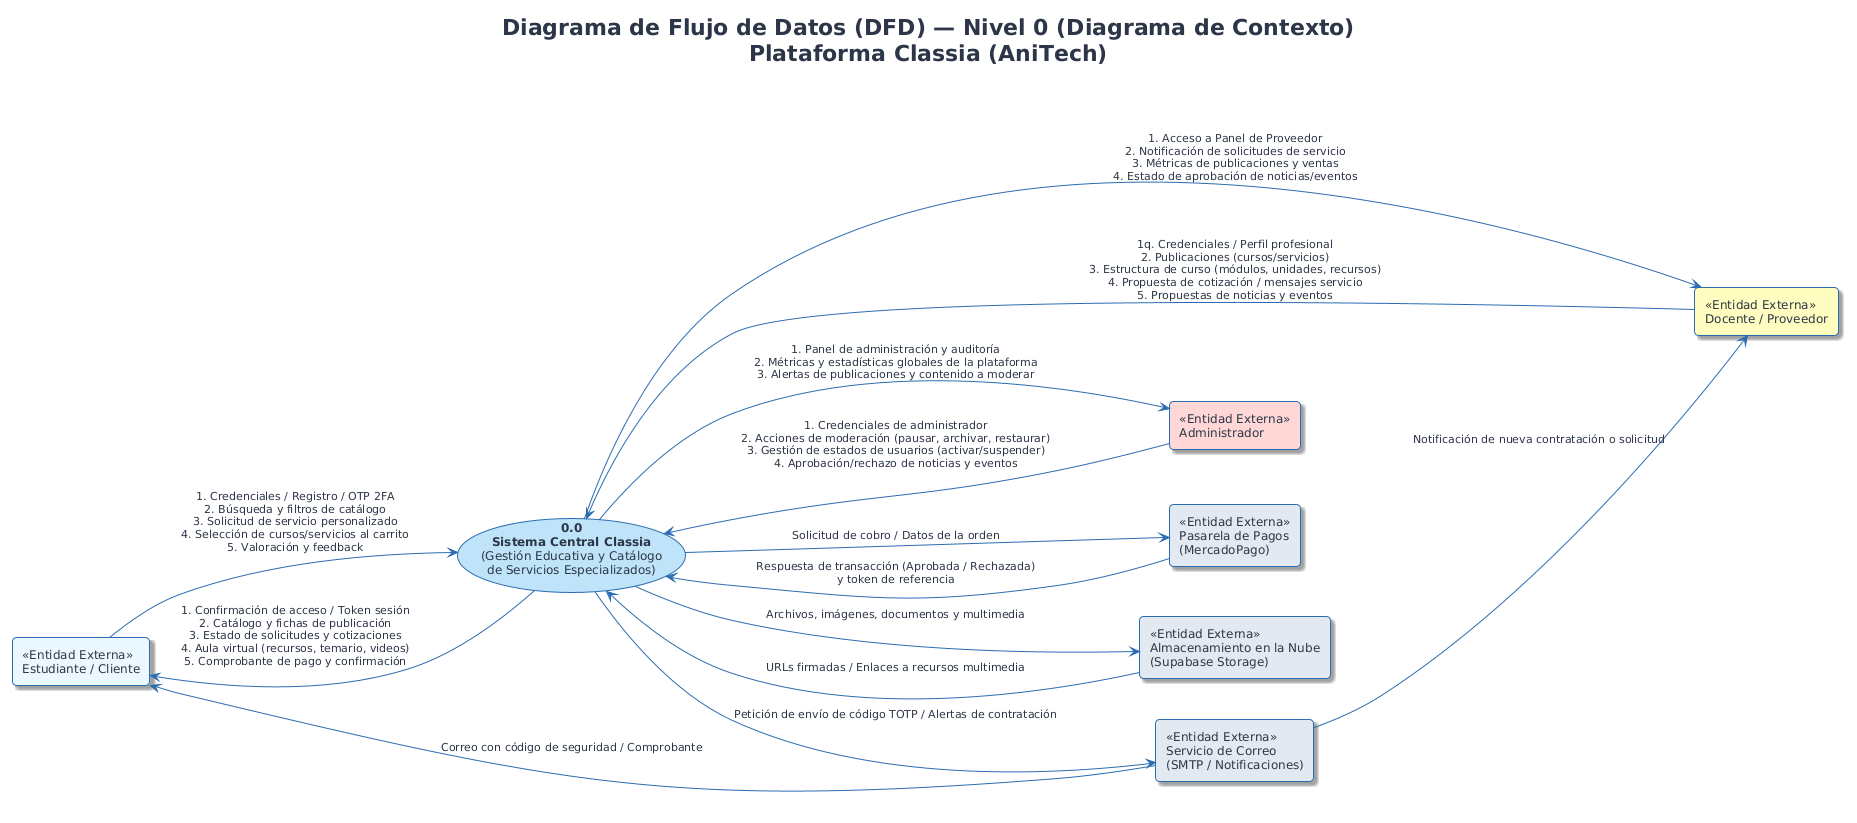

The diagram above was rendered by PlantUML. Its source (embedded in the PNG):
@startuml
!theme plain

skinparam backgroundColor #FFFFFF
skinparam shadowing true
skinparam roundcorner 8
skinparam defaultFontName 'Segoe UI', 'Helvetica', 'Arial', sans-serif
skinparam defaultFontSize 12
skinparam defaultFontColor #2D3748

skinparam rectangle {
    BackgroundColor #FFFFFF
    BorderColor #2B6CB0
    RoundCorner 8
}

skinparam usecase {
    BackgroundColor #EBF8FF
    BorderColor #2B6CB0
    ArrowColor #3182CE
}

skinparam arrow {
    Color #2B6CB0
    FontColor #2D3748
    FontSize 11
}

title Diagrama de Flujo de Datos (DFD) — Nivel 0 (Diagrama de Contexto)\nPlataforma Classia (AniTech)

left to right direction

' --- Entidades Externas (Terminadores) ---
rectangle "«Entidad Externa»\nEstudiante / Cliente" as Estudiante #EBF8FF
rectangle "«Entidad Externa»\nDocente / Proveedor" as Docente #FEFCBF
rectangle "«Entidad Externa»\nAdministrador" as Admin #FED7D7
rectangle "«Entidad Externa»\nPasarela de Pagos\n(MercadoPago)" as PasarelaPago #E2E8F0
rectangle "«Entidad Externa»\nServicio de Correo\n(SMTP / Notificaciones)" as ServicioCorreo #E2E8F0
rectangle "«Entidad Externa»\nAlmacenamiento en la Nube\n(Supabase Storage)" as StorageCloud #E2E8F0

' --- Proceso Central de Contexto ---
usecase "<b>0.0</b>\n<b>Sistema Central Classia</b>\n(Gestión Educativa y Catálogo\nde Servicios Especializados)" as SistemaClassia #BEE3F8

' --- Flujos: Estudiante <--> Sistema ---
Estudiante --> SistemaClassia : 1. Credenciales / Registro / OTP 2FA\n2. Búsqueda y filtros de catálogo\n3. Solicitud de servicio personalizado\n4. Selección de cursos/servicios al carrito\n5. Valoración y feedback
SistemaClassia --> Estudiante : 1. Confirmación de acceso / Token sesión\n2. Catálogo y fichas de publicación\n3. Estado de solicitudes y cotizaciones\n4. Aula virtual (recursos, temario, videos)\n5. Comprobante de pago y confirmación

' --- Flujos: Docente <--> Sistema ---
Docente --> SistemaClassia : 1q. Credenciales / Perfil profesional\n2. Publicaciones (cursos/servicios)\n3. Estructura de curso (módulos, unidades, recursos)\n4. Propuesta de cotización / mensajes servicio\n5. Propuestas de noticias y eventos
SistemaClassia --> Docente : 1. Acceso a Panel de Proveedor\n2. Notificación de solicitudes de servicio\n3. Métricas de publicaciones y ventas\n4. Estado de aprobación de noticias/eventos

' --- Flujos: Administrador <--> Sistema ---
Admin --> SistemaClassia : 1. Credenciales de administrador\n2. Acciones de moderación (pausar, archivar, restaurar)\n3. Gestión de estados de usuarios (activar/suspender)\n4. Aprobación/rechazo de noticias y eventos
SistemaClassia --> Admin : 1. Panel de administración y auditoría\n2. Métricas y estadísticas globales de la plataforma\n3. Alertas de publicaciones y contenido a moderar

' --- Flujos: Pasarela de Pagos <--> Sistema ---
SistemaClassia --> PasarelaPago : Solicitud de cobro / Datos de la orden
PasarelaPago --> SistemaClassia : Respuesta de transacción (Aprobada / Rechazada)\ny token de referencia

' --- Flujos: Servicio de Correo <--> Sistema ---
SistemaClassia --> ServicioCorreo : Petición de envío de código TOTP / Alertas de contratación
ServicioCorreo --> Estudiante : Correo con código de seguridad / Comprobante
ServicioCorreo --> Docente : Notificación de nueva contratación o solicitud

' --- Flujos: Almacenamiento en la Nube <--> Sistema ---
SistemaClassia --> StorageCloud : Archivos, imágenes, documentos y multimedia
StorageCloud --> SistemaClassia : URLs firmadas / Enlaces a recursos multimedia
@enduml